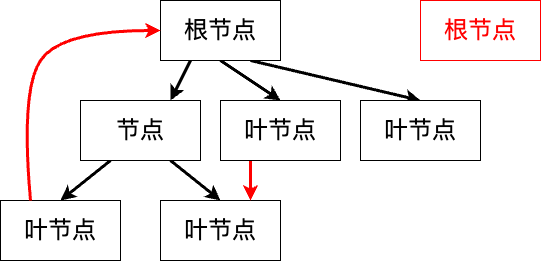

The diagram above was exported from draw.io. Its source (the exported page's mxGraphModel, read from the mxfile embedded in the PNG):
<mxGraphModel dx="1026" dy="658" grid="1" gridSize="10" guides="1" tooltips="1" connect="1" arrows="1" fold="1" page="1" pageScale="1" pageWidth="827" pageHeight="1169" math="0" shadow="0">
  <root>
    <mxCell id="0" />
    <mxCell id="1" parent="0" />
    <mxCell id="h1WioPXM4pZAhmJqxUV7-5" style="rounded=0;orthogonalLoop=1;jettySize=auto;html=1;strokeWidth=3;exitX=0.25;exitY=1;exitDx=0;exitDy=0;entryX=0.75;entryY=0;entryDx=0;entryDy=0;" parent="1" source="h1WioPXM4pZAhmJqxUV7-1" target="h1WioPXM4pZAhmJqxUV7-2" edge="1">
      <mxGeometry relative="1" as="geometry">
        <mxPoint x="170" y="100" as="targetPoint" />
      </mxGeometry>
    </mxCell>
    <mxCell id="h1WioPXM4pZAhmJqxUV7-9" style="rounded=0;orthogonalLoop=1;jettySize=auto;html=1;exitX=0.75;exitY=1;exitDx=0;exitDy=0;entryX=0.5;entryY=0;entryDx=0;entryDy=0;strokeWidth=3;" parent="1" source="h1WioPXM4pZAhmJqxUV7-1" target="h1WioPXM4pZAhmJqxUV7-8" edge="1">
      <mxGeometry relative="1" as="geometry" />
    </mxCell>
    <mxCell id="h1WioPXM4pZAhmJqxUV7-11" style="rounded=0;orthogonalLoop=1;jettySize=auto;html=1;entryX=0.5;entryY=0;entryDx=0;entryDy=0;strokeWidth=3;exitX=0.5;exitY=1;exitDx=0;exitDy=0;" parent="1" source="h1WioPXM4pZAhmJqxUV7-1" target="h1WioPXM4pZAhmJqxUV7-10" edge="1">
      <mxGeometry relative="1" as="geometry" />
    </mxCell>
    <mxCell id="h1WioPXM4pZAhmJqxUV7-1" value="&lt;font style=&quot;font-size: 24px;&quot;&gt;根节点&lt;/font&gt;" style="rounded=0;whiteSpace=wrap;html=1;" parent="1" vertex="1">
      <mxGeometry x="160" width="120" height="60" as="geometry" />
    </mxCell>
    <mxCell id="h1WioPXM4pZAhmJqxUV7-4" style="rounded=0;orthogonalLoop=1;jettySize=auto;html=1;entryX=0.5;entryY=0;entryDx=0;entryDy=0;strokeWidth=3;exitX=0.25;exitY=1;exitDx=0;exitDy=0;" parent="1" source="h1WioPXM4pZAhmJqxUV7-2" target="h1WioPXM4pZAhmJqxUV7-3" edge="1">
      <mxGeometry relative="1" as="geometry" />
    </mxCell>
    <mxCell id="h1WioPXM4pZAhmJqxUV7-7" style="rounded=0;orthogonalLoop=1;jettySize=auto;html=1;entryX=0.5;entryY=0;entryDx=0;entryDy=0;strokeWidth=3;exitX=0.75;exitY=1;exitDx=0;exitDy=0;" parent="1" source="h1WioPXM4pZAhmJqxUV7-2" target="h1WioPXM4pZAhmJqxUV7-6" edge="1">
      <mxGeometry relative="1" as="geometry" />
    </mxCell>
    <mxCell id="h1WioPXM4pZAhmJqxUV7-2" value="&lt;font style=&quot;font-size: 24px;&quot;&gt;节点&lt;/font&gt;" style="rounded=0;whiteSpace=wrap;html=1;" parent="1" vertex="1">
      <mxGeometry x="80" y="100" width="120" height="60" as="geometry" />
    </mxCell>
    <mxCell id="h1WioPXM4pZAhmJqxUV7-3" value="&lt;font style=&quot;font-size: 24px;&quot;&gt;叶节点&lt;/font&gt;" style="rounded=0;whiteSpace=wrap;html=1;" parent="1" vertex="1">
      <mxGeometry y="200" width="120" height="60" as="geometry" />
    </mxCell>
    <mxCell id="h1WioPXM4pZAhmJqxUV7-6" value="&lt;font style=&quot;font-size: 24px;&quot;&gt;叶节点&lt;/font&gt;" style="rounded=0;whiteSpace=wrap;html=1;" parent="1" vertex="1">
      <mxGeometry x="160" y="200" width="120" height="60" as="geometry" />
    </mxCell>
    <mxCell id="h1WioPXM4pZAhmJqxUV7-8" value="&lt;font style=&quot;font-size: 24px;&quot;&gt;叶节点&lt;/font&gt;" style="rounded=0;whiteSpace=wrap;html=1;" parent="1" vertex="1">
      <mxGeometry x="360" y="100" width="120" height="60" as="geometry" />
    </mxCell>
    <mxCell id="h1WioPXM4pZAhmJqxUV7-13" style="edgeStyle=orthogonalEdgeStyle;rounded=0;orthogonalLoop=1;jettySize=auto;html=1;exitX=0.25;exitY=1;exitDx=0;exitDy=0;entryX=0.75;entryY=0;entryDx=0;entryDy=0;strokeWidth=3;strokeColor=#FF0000;" parent="1" source="h1WioPXM4pZAhmJqxUV7-10" target="h1WioPXM4pZAhmJqxUV7-6" edge="1">
      <mxGeometry relative="1" as="geometry" />
    </mxCell>
    <mxCell id="h1WioPXM4pZAhmJqxUV7-10" value="&lt;font style=&quot;font-size: 24px;&quot;&gt;叶节点&lt;/font&gt;" style="rounded=0;whiteSpace=wrap;html=1;" parent="1" vertex="1">
      <mxGeometry x="220" y="100" width="120" height="60" as="geometry" />
    </mxCell>
    <mxCell id="h1WioPXM4pZAhmJqxUV7-12" value="" style="curved=1;endArrow=classic;html=1;rounded=0;exitX=0.25;exitY=0;exitDx=0;exitDy=0;entryX=0;entryY=0.5;entryDx=0;entryDy=0;strokeWidth=3;fillColor=#f8cecc;strokeColor=#FF0000;" parent="1" source="h1WioPXM4pZAhmJqxUV7-3" target="h1WioPXM4pZAhmJqxUV7-1" edge="1">
      <mxGeometry width="50" height="50" relative="1" as="geometry">
        <mxPoint x="30" y="100" as="sourcePoint" />
        <mxPoint x="80" y="50" as="targetPoint" />
        <Array as="points">
          <mxPoint x="20" y="90" />
          <mxPoint x="60" y="30" />
        </Array>
      </mxGeometry>
    </mxCell>
    <mxCell id="h1WioPXM4pZAhmJqxUV7-14" value="&lt;font color=&quot;#ff0000&quot; style=&quot;font-size: 24px;&quot;&gt;根节点&lt;/font&gt;" style="rounded=0;whiteSpace=wrap;html=1;strokeColor=#FF0000;" parent="1" vertex="1">
      <mxGeometry x="420" width="120" height="60" as="geometry" />
    </mxCell>
  </root>
</mxGraphModel>